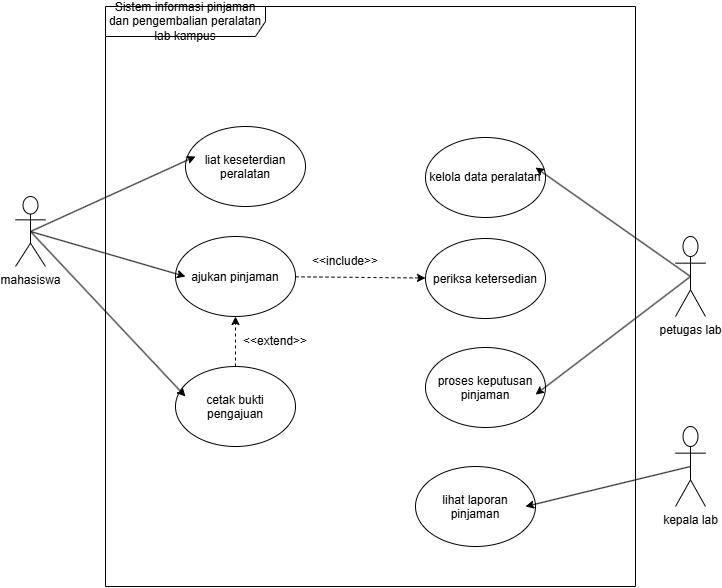

The diagram above was exported from draw.io. Its source (the exported page's mxGraphModel, read from the mxfile embedded in the PNG):
<mxGraphModel dx="779" dy="736" grid="1" gridSize="10" guides="1" tooltips="1" connect="1" arrows="1" fold="1" page="1" pageScale="1" pageWidth="850" pageHeight="1100" math="0" shadow="0">
  <root>
    <mxCell id="0" />
    <mxCell id="1" parent="0" />
    <mxCell id="eRa9V7668amPd6KJVs-c-2" parent="1" style="ellipse;whiteSpace=wrap;html=1;shapeInside=1;" value="liat keseterdian peralatan" vertex="1">
      <mxGeometry height="80" width="120" x="370" y="250" as="geometry" />
    </mxCell>
    <mxCell id="eRa9V7668amPd6KJVs-c-3" parent="1" style="ellipse;whiteSpace=wrap;html=1;shapeInside=1;" value="&lt;div&gt;&lt;br&gt;&lt;/div&gt;&lt;div&gt;&lt;br&gt;&lt;/div&gt;&lt;div&gt;kelola data peralatan&lt;/div&gt;" vertex="1">
      <mxGeometry height="80" width="120" x="610" y="261" as="geometry" />
    </mxCell>
    <mxCell id="eRa9V7668amPd6KJVs-c-4" edge="1" parent="1" source="eRa9V7668amPd6KJVs-c-5" style="edgeStyle=none;html=1;dashed=1;" target="eRa9V7668amPd6KJVs-c-9" value="">
      <mxGeometry relative="1" as="geometry" />
    </mxCell>
    <mxCell id="eRa9V7668amPd6KJVs-c-5" parent="1" style="ellipse;whiteSpace=wrap;html=1;shapeInside=1;" value="&lt;div&gt;cetak bukti&lt;/div&gt;&lt;div&gt;pengajuan&lt;/div&gt;" vertex="1">
      <mxGeometry height="80" width="120" x="360" y="490" as="geometry" />
    </mxCell>
    <mxCell id="eRa9V7668amPd6KJVs-c-6" parent="1" style="ellipse;whiteSpace=wrap;html=1;shapeInside=1;" value="periksa ketersedian" vertex="1">
      <mxGeometry height="80" width="120" x="610" y="362" as="geometry" />
    </mxCell>
    <mxCell id="eRa9V7668amPd6KJVs-c-7" parent="1" style="ellipse;whiteSpace=wrap;html=1;shapeInside=1;" value="proses keputusan pinjaman&lt;div&gt;&lt;br/&gt;&lt;/div&gt;" vertex="1">
      <mxGeometry height="80" width="120" x="610" y="471" as="geometry" />
    </mxCell>
    <mxCell id="eRa9V7668amPd6KJVs-c-8" edge="1" parent="1" source="eRa9V7668amPd6KJVs-c-9" style="edgeStyle=none;html=1;dashed=1;" target="eRa9V7668amPd6KJVs-c-6" value="">
      <mxGeometry relative="1" as="geometry" />
    </mxCell>
    <mxCell id="eRa9V7668amPd6KJVs-c-9" parent="1" style="ellipse;whiteSpace=wrap;html=1;shapeInside=1;" value="ajukan pinjaman" vertex="1">
      <mxGeometry height="80" width="120" x="360" y="360" as="geometry" />
    </mxCell>
    <mxCell id="eRa9V7668amPd6KJVs-c-10" parent="1" style="ellipse;whiteSpace=wrap;html=1;shapeInside=1;" value="lihat laporan pinjaman" vertex="1">
      <mxGeometry height="80" width="120" x="600" y="590" as="geometry" />
    </mxCell>
    <mxCell id="eRa9V7668amPd6KJVs-c-11" parent="1" style="shape=umlActor;verticalLabelPosition=bottom;verticalAlign=top;html=1;outlineConnect=0;" value="petugas lab&lt;div&gt;&lt;br&gt;&lt;/div&gt;" vertex="1">
      <mxGeometry height="80" width="30" x="860" y="360" as="geometry" />
    </mxCell>
    <mxCell id="eRa9V7668amPd6KJVs-c-12" parent="1" style="shape=umlActor;verticalLabelPosition=bottom;verticalAlign=top;html=1;outlineConnect=0;" value="mahasiswa&lt;div&gt;&lt;br&gt;&lt;/div&gt;" vertex="1">
      <mxGeometry height="70" width="30" x="200" y="320" as="geometry" />
    </mxCell>
    <mxCell id="eRa9V7668amPd6KJVs-c-13" parent="1" style="shape=umlActor;verticalLabelPosition=bottom;verticalAlign=top;html=1;outlineConnect=0;" value="&lt;div&gt;kepala lab&lt;/div&gt;" vertex="1">
      <mxGeometry height="80" width="30" x="860" y="550" as="geometry" />
    </mxCell>
    <mxCell id="eRa9V7668amPd6KJVs-c-14" edge="1" parent="1" source="eRa9V7668amPd6KJVs-c-12" style="edgeStyle=none;html=1;exitX=0.5;exitY=0.5;exitDx=0;exitDy=0;exitPerimeter=0;entryX=0.083;entryY=0.375;entryDx=0;entryDy=0;entryPerimeter=0;startArrow=none;startFill=0;" target="eRa9V7668amPd6KJVs-c-2">
      <mxGeometry relative="1" as="geometry" />
    </mxCell>
    <mxCell id="eRa9V7668amPd6KJVs-c-15" edge="1" parent="1" source="eRa9V7668amPd6KJVs-c-12" style="edgeStyle=none;html=1;exitX=0.5;exitY=0.5;exitDx=0;exitDy=0;exitPerimeter=0;entryX=0.083;entryY=0.5;entryDx=0;entryDy=0;entryPerimeter=0;startArrow=none;startFill=0;" target="eRa9V7668amPd6KJVs-c-9">
      <mxGeometry relative="1" as="geometry" />
    </mxCell>
    <mxCell id="eRa9V7668amPd6KJVs-c-16" edge="1" parent="1" source="eRa9V7668amPd6KJVs-c-12" style="edgeStyle=none;html=1;exitX=0.5;exitY=0.5;exitDx=0;exitDy=0;exitPerimeter=0;entryX=0.083;entryY=0.375;entryDx=0;entryDy=0;entryPerimeter=0;" target="eRa9V7668amPd6KJVs-c-5">
      <mxGeometry relative="1" as="geometry" />
    </mxCell>
    <mxCell id="eRa9V7668amPd6KJVs-c-17" edge="1" parent="1" source="eRa9V7668amPd6KJVs-c-11" style="edgeStyle=none;html=1;exitX=0.5;exitY=0.5;exitDx=0;exitDy=0;exitPerimeter=0;entryX=0.917;entryY=0.375;entryDx=0;entryDy=0;entryPerimeter=0;" target="eRa9V7668amPd6KJVs-c-3">
      <mxGeometry relative="1" as="geometry" />
    </mxCell>
    <mxCell id="eRa9V7668amPd6KJVs-c-18" edge="1" parent="1" source="eRa9V7668amPd6KJVs-c-11" style="edgeStyle=none;html=1;exitX=0.5;exitY=0.5;exitDx=0;exitDy=0;exitPerimeter=0;entryX=0.917;entryY=0.588;entryDx=0;entryDy=0;entryPerimeter=0;" target="eRa9V7668amPd6KJVs-c-7">
      <mxGeometry relative="1" as="geometry" />
    </mxCell>
    <mxCell id="eRa9V7668amPd6KJVs-c-19" edge="1" parent="1" source="eRa9V7668amPd6KJVs-c-13" style="edgeStyle=none;html=1;exitX=0.5;exitY=0.5;exitDx=0;exitDy=0;exitPerimeter=0;entryX=0.917;entryY=0.5;entryDx=0;entryDy=0;entryPerimeter=0;" target="eRa9V7668amPd6KJVs-c-10">
      <mxGeometry relative="1" as="geometry" />
    </mxCell>
    <mxCell id="eRa9V7668amPd6KJVs-c-20" parent="1" style="text;html=1;whiteSpace=wrap;strokeColor=none;fillColor=none;align=center;verticalAlign=middle;rounded=0;" value="&amp;lt;&amp;lt;extend&amp;gt;&amp;gt;" vertex="1">
      <mxGeometry height="30" width="60" x="430" y="450" as="geometry" />
    </mxCell>
    <mxCell id="eRa9V7668amPd6KJVs-c-21" parent="1" style="text;html=1;whiteSpace=wrap;strokeColor=none;fillColor=none;align=center;verticalAlign=middle;rounded=0;" value="&amp;lt;&amp;lt;include&amp;gt;&amp;gt;" vertex="1">
      <mxGeometry height="30" width="60" x="500" y="370" as="geometry" />
    </mxCell>
    <mxCell id="eRa9V7668amPd6KJVs-c-22" parent="1" style="shape=umlFrame;whiteSpace=wrap;html=1;pointerEvents=0;recursiveResize=0;container=1;collapsible=0;width=160;" value="Sistem informasi pinjaman dan pengembalian peralatan lab kampus" vertex="1">
      <mxGeometry height="580" width="530" x="290" y="130" as="geometry" />
    </mxCell>
  </root>
</mxGraphModel>